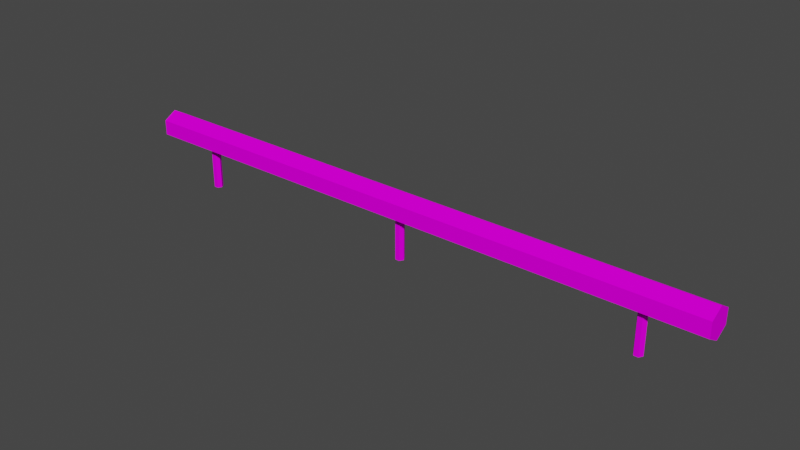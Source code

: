 # Source: ParkourBarricadeLog01.blend  (saved by Blender 4.2.66; exported with 4.5.12 LTS)
import bpy
from mathutils import Matrix  # noqa: F401  (used for matrix-valued properties, if any)

bpy.ops.wm.read_factory_settings(use_empty=True)
scene = bpy.context.scene
scene.name = 'Scene'

# ---- collections
col_collection = bpy.data.collections.new('Collection'); scene.collection.children.link(col_collection)

# ---- images (referenced by path relative to the original .blend; pixels are not part of the script)
import os
ASSET_DIR = os.environ.get("B2B_ASSET_DIR", "")  # directory of the original .blend (textures are referenced by path, not embedded)
HERE = os.path.dirname(os.path.abspath(__file__))  # packed textures are extracted next to this script under _unpacked/

def load_image(name, relpath, width, height, colorspace="sRGB"):
    """Load a texture the original file referenced (path relative to the .blend, or extracted next to this script)."""
    p = next((c for c in (os.path.join(HERE, relpath), os.path.join(ASSET_DIR, relpath)) if relpath and os.path.exists(c)), "")
    if p:
        img = bpy.data.images.load(p, check_existing=True)
        img.name = name
    else:  # same state as the original file: an image datablock whose file is absent (Cycles renders it pink)
        img = bpy.data.images.new(name, width, height)
        img.source = "FILE"
        img.filepath = "//" + (relpath or name)
    img.colorspace_settings.name = colorspace
    return img
img_parkourwood01_a_png = load_image('ParkourWood01_a.png', 'ParkourWood01_a.png', 1024, 1024, 'sRGB')

# ---- materials (node trees are filled in below, after node groups)
mat_primary = bpy.data.materials.new('Primary')
mat_primary.alpha_threshold = 0.0
mat_primary.use_transparent_shadow = False
mat_primary.roughness = 0.5
mat_primary.line_color = (0.0, 0.0, 0.0, 1.0)

# ---- material node trees
mat_primary.use_nodes = True; mat_primary.node_tree.nodes.clear()
_N = mat_primary.node_tree.nodes; _L = mat_primary.node_tree.links
n0 = _N.new('ShaderNodeOutputMaterial'); n0.name = 'Material Output'; n0.location = (300, 300)
n1 = _N.new('ShaderNodeBsdfPrincipled'); n1.name = 'Principled BSDF'; n1.location = (10, 300)
n1.distribution = 'GGX'
n1.subsurface_method = 'RANDOM_WALK_SKIN'
n1.inputs[2].default_value = 0.0
n1.inputs[3].default_value = 1.45
n1.inputs[11].default_value = 1.01
n1.inputs[13].default_value = 0.0
n1.inputs[20].default_value = 0.0
n1.inputs[27].default_value = (0.0, 0.0, 0.0, 1.0)
n1.inputs[28].default_value = 1.0
n2 = _N.new('ShaderNodeTexImage'); n2.name = 'Image Texture'; n2.location = (-280, 280)
n2.image = img_parkourwood01_a_png
n2.interpolation = 'Closest'
_L.new(n1.outputs[0], n0.inputs[0])
_L.new(n2.outputs[0], n1.inputs[0])
n0.is_active_output = True

# ---- world
world_world = bpy.data.worlds.new('World'); scene.world = world_world
world_world.use_nodes = True; world_world.node_tree.nodes.clear()
_N = world_world.node_tree.nodes; _L = world_world.node_tree.links
n0 = _N.new('ShaderNodeOutputWorld'); n0.name = 'World Output'; n0.location = (300, 300)
n1 = _N.new('ShaderNodeBackground'); n1.name = 'Background'; n1.location = (10, 300)
n1.inputs[0].default_value = (0.05088, 0.05088, 0.05088, 1.0)
_L.new(n1.outputs[0], n0.inputs[0])
n0.is_active_output = True
world_world.color = (0.05088, 0.05088, 0.05088)
world_world.use_sun_shadow = False
world_world.sun_shadow_jitter_overblur = 0.0

# ---- meshes
me_cylinder = bpy.data.meshes.new('Cylinder')
me_cylinder.from_pydata([(-4.075, 4.768e-07, 0.75), (-4.075, 4.768e-07, 2.98e-08), (3.925, 2.384e-07, 2.98e-08), (3.925, 2.384e-07, 0.75), (3.962, 0.06495, 2.98e-08), (3.962, 0.06495, 0.75), (4.037, 0.06495, 2.98e-08), (4.037, 0.06495, 0.75), (4.075, 2.384e-07, 2.98e-08), (4.075, 2.384e-07, 0.75), (4.037, -0.06495, 2.98e-08), (4.037, -0.06495, 0.75), (3.962, -0.06495, 2.98e-08), (3.962, -0.06495, 0.75), (-4.038, 0.06495, 2.98e-08), (-4.038, 0.06495, 0.75), (-3.963, 0.06495, 2.98e-08), (-3.963, 0.06495, 0.75), (-3.925, 4.768e-07, 2.98e-08), (-3.925, 4.768e-07, 0.75), (-3.963, -0.06495, 2.98e-08), (-3.963, -0.06495, 0.75), (-4.038, -0.06495, 2.98e-08), (-4.038, -0.06495, 0.75), (-0.075, 4.768e-07, 0.75), (-0.075, 4.768e-07, 2.98e-08), (-0.0375, 0.06495, 2.98e-08), (-0.0375, 0.06495, 0.75), (0.0375, 0.06495, 2.98e-08), (0.0375, 0.06495, 0.75), (0.075, 4.768e-07, 2.98e-08), (0.075, 4.768e-07, 0.75), (0.0375, -0.06495, 2.98e-08), (0.0375, -0.06495, 0.75), (-0.0375, -0.06495, 2.98e-08), (-0.0375, -0.06495, 0.75), (-5.0, 0.0, 1.125), (5.0, 0.0, 1.125), (-5.0, 0.2165, 1.0), (5.0, 0.2165, 1.0), (-5.0, 0.2165, 0.75), (5.0, 0.2165, 0.75), (-5.0, 0.0, 0.625), (5.0, 0.0, 0.625), (-5.0, -0.2165, 0.75), (5.0, -0.2165, 0.75), (-5.0, -0.2165, 1.0), (5.0, -0.2165, 1.0)], [], [(2, 3, 5, 4), (18, 19, 21, 20), (4, 5, 7, 6), (16, 17, 19, 18), (6, 7, 9, 8), (22, 23, 0, 1), (14, 15, 17, 16), (8, 9, 11, 10), (1, 0, 15, 14), (10, 11, 13, 12), (20, 21, 23, 22), (12, 13, 3, 2), (30, 31, 33, 32), (28, 29, 31, 30), (34, 35, 24, 25), (26, 27, 29, 28), (25, 24, 27, 26), (32, 33, 35, 34), (36, 37, 39, 38), (38, 39, 41, 40), (40, 41, 43, 42), (42, 43, 45, 44), (39, 37, 47, 45, 43, 41), (44, 45, 47, 46), (46, 47, 37, 36), (36, 38, 40, 42, 44, 46)])
_uv = me_cylinder.uv_layers.new(name='UVMap')
_uv.uv.foreach_set('vector', [0.5255, 0.4643, 0.6582, 0.4643, 0.6582, 0.4643, 0.5255, 0.4643, 0.5255, 0.4643, 0.6582, 0.4643, 0.6582, 0.4911, 0.5255, 0.4911, 0.5255, 0.4643, 0.6582, 0.4643, 0.6582, 0.5089, 0.5255, 0.5089, 0.5255, 0.5625, 0.6582, 0.5625, 0.6582, 0.5893, 0.5255, 0.5893, 0.5255, 0.5089, 0.6582, 0.5089, 0.6582, 0.5536, 0.5255, 0.5536, 0.5255, 0.5179, 0.6582, 0.5179, 0.6582, 0.5268, 0.5255, 0.5268, 0.5255, 0.5357, 0.6582, 0.5357, 0.6582, 0.5625, 0.5255, 0.5625, 0.5255, 0.5536, 0.6582, 0.5536, 0.6582, 0.5536, 0.5255, 0.5536, 0.5255, 0.5268, 0.6582, 0.5268, 0.6582, 0.5357, 0.5255, 0.5357, 0.5255, 0.5536, 0.6582, 0.5536, 0.6582, 0.5982, 0.5255, 0.5982, 0.5255, 0.4911, 0.6582, 0.4911, 0.6582, 0.5179, 0.5255, 0.5179, 0.5255, 0.5982, 0.6582, 0.5982, 0.6582, 0.5982, 0.5255, 0.5982, 0.06633, 0.6964, 0.199, 0.6964, 0.199, 0.7143, 0.06633, 0.7143, 0.06633, 0.7946, 0.199, 0.7946, 0.199, 0.8125, 0.06633, 0.8125, 0.06633, 0.75, 0.199, 0.75, 0.199, 0.7589, 0.06633, 0.7589, 0.06633, 0.7679, 0.199, 0.7679, 0.199, 0.7946, 0.06633, 0.7946, 0.06633, 0.7589, 0.199, 0.7589, 0.199, 0.7679, 0.06633, 0.7679, 0.06633, 0.7143, 0.199, 0.7143, 0.199, 0.75, 0.06633, 0.75, 1.628, 0.6964, -0.6276, 0.6964, -0.6276, 0.8125, 1.628, 0.8125, -0.25, 0.8125, 1.25, 0.8125, 1.25, 0.6964, -0.25, 0.6964, -0.25, 0.6964, 1.25, 0.6964, 1.25, 0.8125, -0.25, 0.8125, 1.628, 0.8125, -0.6276, 0.8125, -0.6276, 0.6964, 1.628, 0.6964, 0.9821, 0.4688, 0.942, 0.4688, 0.9241, 0.3984, 0.942, 0.3438, 0.9821, 0.3438, 1.004, 0.3984, 1.628, 0.6964, -0.6276, 0.6964, -0.6276, 0.8125, 1.628, 0.8125, -0.25, 0.8125, 1.25, 0.8125, 1.25, 0.6964, -0.25, 0.6964, 0.942, 0.3438, 0.9821, 0.3438, 1.004, 0.4141, 0.9821, 0.4688, 0.942, 0.4688, 0.9241, 0.4141])
me_cylinder.materials.append(mat_primary)
me_cylinder.update()

# ---- objects
ob_parkourbarricadelog01 = bpy.data.objects.new('ParkourBarricadeLog01', me_cylinder)

# ---- transforms, parenting, visibility, modifiers, constraints
ob_parkourbarricadelog01.location = (0.0, 0.0, 0.0)

# ---- collection membership
col_collection.objects.link(ob_parkourbarricadelog01)

# ---- scene / render settings (as saved in the file)
scene.frame_start = 1; scene.frame_end = 250; scene.frame_set(1)
scene.render.engine = 'BLENDER_EEVEE_NEXT'
scene.cycles.sampling_pattern = 'TABULATED_SOBOL'
scene.view_settings.view_transform = 'Filmic'
bpy.context.view_layer.update()

# ---- added for rendering (the .blend has no active camera and no usable light): camera, sun
cam_auto = bpy.data.cameras.new('AutoCamera')
cam_auto.lens = 50.0
cam_auto.sensor_width = 36.0
cam_auto.clip_end = 1000.0
ob_auto_camera = bpy.data.objects.new('AutoCamera', cam_auto)
scene.collection.objects.link(ob_auto_camera)
ob_auto_camera.location = (9.31923, -11.1831, 8.01788)
ob_auto_camera.rotation_euler = (1.09748, -7.21219e-08, 0.694738)
scene.camera = ob_auto_camera
light_auto_sun = bpy.data.lights.new('AutoSun', 'SUN')
light_auto_sun.energy = 3.0
light_auto_sun.angle = 0.0523599
ob_auto_sun = bpy.data.objects.new('AutoSun', light_auto_sun)
scene.collection.objects.link(ob_auto_sun)
ob_auto_sun.rotation_euler = (0.872665, 0.174533, 0.523599)
bpy.context.view_layer.update()
